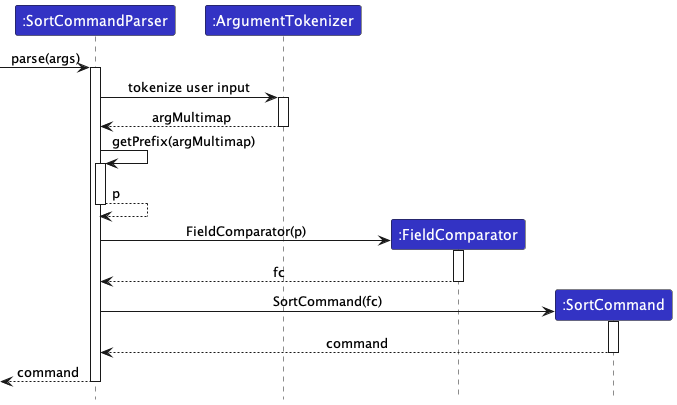

The diagram above was rendered by PlantUML. Its source (embedded in the PNG):
@startuml
!include ../style.puml
skinparam ArrowFontStyle plain

Participant ":SortCommandParser" as scp LOGIC_COLOR
Participant ":ArgumentTokenizer" as at LOGIC_COLOR
Participant ":FieldComparator" as fc LOGIC_COLOR
Participant ":SortCommand" as sc LOGIC_COLOR

[-> scp ++: parse(args)
scp -> at ++: tokenize user input
at --> scp --: argMultimap
scp -> scp ++: getPrefix(argMultimap)
scp --> scp --: p
create fc
scp -> fc ++: FieldComparator(p)
fc --> scp --: fc
create sc
scp -> sc ++: SortCommand(fc)
sc --> scp --: command
scp -->[ --: command
@enduml